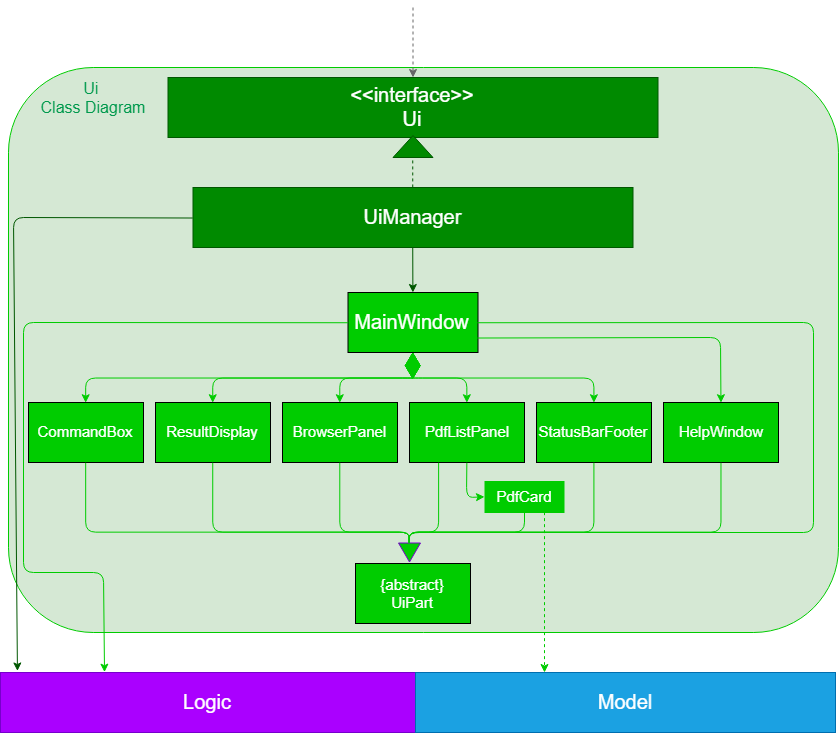

The diagram above was exported from draw.io. Its source (the exported page's mxGraphModel, read from the mxfile embedded in the PNG):
<mxGraphModel dx="869" dy="578" grid="1" gridSize="10" guides="1" tooltips="1" connect="1" arrows="1" fold="1" page="1" pageScale="1" pageWidth="850" pageHeight="1100" math="0" shadow="0">
  <root>
    <mxCell id="0" />
    <mxCell id="1" parent="0" />
    <mxCell id="Dtu0YapFWtVyh_OD23Xg-1" value="" style="rounded=1;whiteSpace=wrap;html=1;fillColor=#d5e8d4;strokeColor=#00CC00;" parent="1" vertex="1">
      <mxGeometry x="15" y="75" width="830" height="565" as="geometry" />
    </mxCell>
    <mxCell id="Dtu0YapFWtVyh_OD23Xg-2" value="&lt;font style=&quot;font-size: 16px&quot;&gt;Ui&amp;nbsp;&lt;br&gt;Class Diagram&lt;/font&gt;" style="text;html=1;strokeColor=none;fillColor=none;align=center;verticalAlign=middle;whiteSpace=wrap;rounded=0;fontColor=#00994D;" parent="1" vertex="1">
      <mxGeometry x="44.5" y="95" width="110" height="20" as="geometry" />
    </mxCell>
    <mxCell id="Dtu0YapFWtVyh_OD23Xg-7" value="&lt;font style=&quot;font-size: 20px&quot;&gt;&lt;span style=&quot;font-size: 20px&quot;&gt;&amp;lt;&amp;lt;interface&amp;gt;&amp;gt;&lt;/span&gt;&lt;font style=&quot;font-size: 20px&quot;&gt;&lt;br&gt;&lt;/font&gt;&lt;/font&gt;&lt;font style=&quot;font-size: 20px&quot;&gt;Ui&lt;/font&gt;&lt;br&gt;" style="rounded=0;whiteSpace=wrap;html=1;fontColor=#ffffff;fillColor=#008a00;strokeColor=#005700;" parent="1" vertex="1">
      <mxGeometry x="174.5" y="85" width="490" height="60" as="geometry" />
    </mxCell>
    <mxCell id="Dtu0YapFWtVyh_OD23Xg-8" value="&lt;font style=&quot;font-size: 20px&quot;&gt;UiManager&lt;/font&gt;" style="rounded=0;whiteSpace=wrap;html=1;fontColor=#ffffff;fillColor=#008a00;strokeColor=#005700;" parent="1" vertex="1">
      <mxGeometry x="199.5" y="195" width="440" height="60" as="geometry" />
    </mxCell>
    <mxCell id="Dtu0YapFWtVyh_OD23Xg-16" value="" style="endArrow=classic;html=1;dashed=1;fontColor=#9933FF;exitX=0.5;exitY=0;exitDx=0;exitDy=0;entryX=1;entryY=0.5;entryDx=0;entryDy=0;fillColor=#008a00;strokeColor=#005700;" parent="1" source="Dtu0YapFWtVyh_OD23Xg-8" target="Dtu0YapFWtVyh_OD23Xg-13" edge="1">
      <mxGeometry width="50" height="50" relative="1" as="geometry">
        <mxPoint x="419.16666666666674" y="210.33333333333337" as="sourcePoint" />
        <mxPoint x="419.5" y="165" as="targetPoint" />
      </mxGeometry>
    </mxCell>
    <mxCell id="Dtu0YapFWtVyh_OD23Xg-13" value="" style="triangle;whiteSpace=wrap;html=1;fillColor=#008a00;fontColor=#ffffff;rotation=-90;strokeColor=#005700;" parent="1" vertex="1">
      <mxGeometry x="408.5" y="134" width="22" height="40" as="geometry" />
    </mxCell>
    <mxCell id="Dtu0YapFWtVyh_OD23Xg-19" value="" style="endArrow=classic;html=1;dashed=1;fontColor=#9933FF;fillColor=#f5f5f5;strokeColor=#666666;gradientColor=#b3b3b3;" parent="1" edge="1">
      <mxGeometry width="50" height="50" relative="1" as="geometry">
        <mxPoint x="419.5" y="15" as="sourcePoint" />
        <mxPoint x="419.5" y="85" as="targetPoint" />
      </mxGeometry>
    </mxCell>
    <mxCell id="Dtu0YapFWtVyh_OD23Xg-24" value="" style="endArrow=classic;html=1;fontSize=20;fontColor=#9933FF;exitX=0;exitY=0.5;exitDx=0;exitDy=0;fillColor=#008a00;strokeColor=#005700;entryX=0.04;entryY=-0.018;entryDx=0;entryDy=0;entryPerimeter=0;" parent="1" source="Dtu0YapFWtVyh_OD23Xg-8" target="Dtu0YapFWtVyh_OD23Xg-25" edge="1">
      <mxGeometry width="50" height="50" relative="1" as="geometry">
        <mxPoint x="14.5" y="655" as="sourcePoint" />
        <mxPoint x="20" y="740" as="targetPoint" />
        <Array as="points">
          <mxPoint x="20" y="225" />
        </Array>
      </mxGeometry>
    </mxCell>
    <mxCell id="Dtu0YapFWtVyh_OD23Xg-25" value="Logic&lt;br&gt;" style="rounded=0;whiteSpace=wrap;html=1;fillColor=#aa00ff;fontSize=20;fontColor=#ffffff;strokeColor=#7700CC;" parent="1" vertex="1">
      <mxGeometry x="7" y="680" width="415" height="60" as="geometry" />
    </mxCell>
    <mxCell id="cWjmxMPUkhHZi9IKc7CV-1" value="Model&lt;br&gt;" style="rounded=0;whiteSpace=wrap;html=1;fillColor=#1ba1e2;fontSize=20;fontColor=#ffffff;strokeColor=#006EAF;" vertex="1" parent="1">
      <mxGeometry x="422" y="680" width="420" height="60" as="geometry" />
    </mxCell>
    <mxCell id="cWjmxMPUkhHZi9IKc7CV-2" value="&lt;font style=&quot;font-size: 20px&quot; color=&quot;#ffffff&quot;&gt;MainWindow&lt;/font&gt;" style="rounded=0;whiteSpace=wrap;html=1;fontColor=#00994D;fillColor=#00CC00;" vertex="1" parent="1">
      <mxGeometry x="354.5" y="300" width="130" height="60" as="geometry" />
    </mxCell>
    <mxCell id="cWjmxMPUkhHZi9IKc7CV-3" value="" style="endArrow=classic;html=1;fontColor=#00994D;exitX=0.5;exitY=1;exitDx=0;exitDy=0;fillColor=#008a00;strokeColor=#005700;" edge="1" parent="1" source="Dtu0YapFWtVyh_OD23Xg-8" target="cWjmxMPUkhHZi9IKc7CV-2">
      <mxGeometry width="50" height="50" relative="1" as="geometry">
        <mxPoint x="570" y="400" as="sourcePoint" />
        <mxPoint x="620" y="350" as="targetPoint" />
      </mxGeometry>
    </mxCell>
    <mxCell id="cWjmxMPUkhHZi9IKc7CV-7" value="&lt;font color=&quot;#ffffff&quot; style=&quot;font-size: 15px&quot;&gt;CommandBox&lt;/font&gt;" style="rounded=0;whiteSpace=wrap;html=1;fontColor=#00994D;fillColor=#00CC00;" vertex="1" parent="1">
      <mxGeometry x="35" y="410" width="115" height="60" as="geometry" />
    </mxCell>
    <mxCell id="cWjmxMPUkhHZi9IKc7CV-9" value="" style="endArrow=diamondThin;endFill=1;endSize=24;html=1;strokeColor=#00CC00;fontColor=#00994D;startArrow=classic;startFill=1;entryX=0.5;entryY=1;entryDx=0;entryDy=0;exitX=0.5;exitY=0;exitDx=0;exitDy=0;edgeStyle=orthogonalEdgeStyle;" edge="1" parent="1" source="cWjmxMPUkhHZi9IKc7CV-7" target="cWjmxMPUkhHZi9IKc7CV-2">
      <mxGeometry width="160" relative="1" as="geometry">
        <mxPoint x="280" y="550" as="sourcePoint" />
        <mxPoint x="440" y="550" as="targetPoint" />
      </mxGeometry>
    </mxCell>
    <mxCell id="cWjmxMPUkhHZi9IKc7CV-10" value="&lt;font color=&quot;#ffffff&quot; style=&quot;font-size: 15px&quot;&gt;ResultDisplay&lt;/font&gt;" style="rounded=0;whiteSpace=wrap;html=1;fontColor=#00994D;fillColor=#00CC00;" vertex="1" parent="1">
      <mxGeometry x="162" y="410" width="115" height="60" as="geometry" />
    </mxCell>
    <mxCell id="cWjmxMPUkhHZi9IKc7CV-11" value="" style="endArrow=diamondThin;endFill=1;endSize=24;html=1;strokeColor=#00CC00;fontColor=#00994D;startArrow=classic;startFill=1;entryX=0.5;entryY=1;entryDx=0;entryDy=0;exitX=0.5;exitY=0;exitDx=0;exitDy=0;edgeStyle=orthogonalEdgeStyle;" edge="1" parent="1" source="cWjmxMPUkhHZi9IKc7CV-10" target="cWjmxMPUkhHZi9IKc7CV-2">
      <mxGeometry width="160" relative="1" as="geometry">
        <mxPoint x="260.7647058823529" y="520.7352941176471" as="sourcePoint" />
        <mxPoint x="577.2352941176471" y="470.1470588235294" as="targetPoint" />
      </mxGeometry>
    </mxCell>
    <mxCell id="cWjmxMPUkhHZi9IKc7CV-12" value="&lt;font color=&quot;#ffffff&quot; style=&quot;font-size: 15px&quot;&gt;BrowserPanel&lt;/font&gt;" style="rounded=0;whiteSpace=wrap;html=1;fontColor=#00994D;fillColor=#00CC00;" vertex="1" parent="1">
      <mxGeometry x="289" y="410" width="115" height="60" as="geometry" />
    </mxCell>
    <mxCell id="cWjmxMPUkhHZi9IKc7CV-13" value="" style="endArrow=diamondThin;endFill=1;endSize=24;html=1;strokeColor=#00CC00;fontColor=#00994D;startArrow=classic;startFill=1;entryX=0.5;entryY=1;entryDx=0;entryDy=0;exitX=0.5;exitY=0;exitDx=0;exitDy=0;edgeStyle=orthogonalEdgeStyle;" edge="1" parent="1" source="cWjmxMPUkhHZi9IKc7CV-12" target="cWjmxMPUkhHZi9IKc7CV-2">
      <mxGeometry width="160" relative="1" as="geometry">
        <mxPoint x="440.1470588235295" y="495.2352941176471" as="sourcePoint" />
        <mxPoint x="610.7352941176471" y="444.6470588235294" as="targetPoint" />
      </mxGeometry>
    </mxCell>
    <mxCell id="cWjmxMPUkhHZi9IKc7CV-14" value="&lt;font color=&quot;#ffffff&quot; style=&quot;font-size: 15px&quot;&gt;PdfListPanel&lt;/font&gt;" style="rounded=0;whiteSpace=wrap;html=1;fontColor=#00994D;fillColor=#00CC00;" vertex="1" parent="1">
      <mxGeometry x="416" y="410" width="115" height="60" as="geometry" />
    </mxCell>
    <mxCell id="cWjmxMPUkhHZi9IKc7CV-15" value="" style="endArrow=diamondThin;endFill=1;endSize=24;html=1;strokeColor=#00CC00;fontColor=#00994D;startArrow=classic;startFill=1;entryX=0.5;entryY=1;entryDx=0;entryDy=0;exitX=0.5;exitY=0;exitDx=0;exitDy=0;edgeStyle=orthogonalEdgeStyle;" edge="1" parent="1" source="cWjmxMPUkhHZi9IKc7CV-14" target="cWjmxMPUkhHZi9IKc7CV-2">
      <mxGeometry width="160" relative="1" as="geometry">
        <mxPoint x="459.02941176470586" y="574.7352941176471" as="sourcePoint" />
        <mxPoint x="483.7352941176471" y="524.1470588235294" as="targetPoint" />
      </mxGeometry>
    </mxCell>
    <mxCell id="cWjmxMPUkhHZi9IKc7CV-16" value="&lt;font color=&quot;#ffffff&quot; style=&quot;font-size: 15px&quot;&gt;StatusBarFooter&lt;/font&gt;" style="rounded=0;whiteSpace=wrap;html=1;fontColor=#00994D;fillColor=#00CC00;" vertex="1" parent="1">
      <mxGeometry x="543" y="410" width="115" height="60" as="geometry" />
    </mxCell>
    <mxCell id="cWjmxMPUkhHZi9IKc7CV-17" value="&lt;font color=&quot;#ffffff&quot; style=&quot;font-size: 15px&quot;&gt;HelpWindow&lt;/font&gt;" style="rounded=0;whiteSpace=wrap;html=1;fontColor=#00994D;fillColor=#00CC00;" vertex="1" parent="1">
      <mxGeometry x="670" y="410" width="115" height="60" as="geometry" />
    </mxCell>
    <mxCell id="cWjmxMPUkhHZi9IKc7CV-18" value="" style="endArrow=diamondThin;endFill=1;endSize=24;html=1;strokeColor=#00CC00;fontColor=#00994D;startArrow=classic;startFill=1;entryX=0.5;entryY=1;entryDx=0;entryDy=0;exitX=0.5;exitY=0;exitDx=0;exitDy=0;edgeStyle=orthogonalEdgeStyle;" edge="1" parent="1" source="cWjmxMPUkhHZi9IKc7CV-16" target="cWjmxMPUkhHZi9IKc7CV-2">
      <mxGeometry width="160" relative="1" as="geometry">
        <mxPoint x="639.3529411764707" y="660.7352941176471" as="sourcePoint" />
        <mxPoint x="585.2352941176471" y="610.1470588235294" as="targetPoint" />
      </mxGeometry>
    </mxCell>
    <mxCell id="cWjmxMPUkhHZi9IKc7CV-20" value="&lt;font color=&quot;#ffffff&quot; style=&quot;font-size: 15px&quot;&gt;{abstract}&lt;br&gt;UiPart&lt;br&gt;&lt;/font&gt;" style="rounded=0;whiteSpace=wrap;html=1;fontColor=#00994D;fillColor=#00CC00;" vertex="1" parent="1">
      <mxGeometry x="362" y="571" width="115" height="60" as="geometry" />
    </mxCell>
    <mxCell id="cWjmxMPUkhHZi9IKc7CV-22" value="&lt;font color=&quot;#ffffff&quot; style=&quot;font-size: 15px&quot;&gt;PdfCard&lt;/font&gt;" style="rounded=0;whiteSpace=wrap;html=1;strokeColor=#00CC00;fillColor=#00CC00;fontColor=#00994D;" vertex="1" parent="1">
      <mxGeometry x="491.5" y="489" width="79" height="31" as="geometry" />
    </mxCell>
    <mxCell id="cWjmxMPUkhHZi9IKc7CV-23" value="" style="triangle;whiteSpace=wrap;html=1;fillColor=#00CC00;fontSize=20;fontColor=#ffffff;flipH=1;strokeColor=#7700CC;rotation=-90;" vertex="1" parent="1">
      <mxGeometry x="406.5" y="549" width="19" height="22" as="geometry" />
    </mxCell>
    <mxCell id="cWjmxMPUkhHZi9IKc7CV-24" value="" style="endArrow=none;html=1;strokeColor=#00CC00;fontColor=#00994D;exitX=0.5;exitY=1;exitDx=0;exitDy=0;entryX=1;entryY=0.5;entryDx=0;entryDy=0;edgeStyle=orthogonalEdgeStyle;" edge="1" parent="1" source="cWjmxMPUkhHZi9IKc7CV-7" target="cWjmxMPUkhHZi9IKc7CV-23">
      <mxGeometry width="50" height="50" relative="1" as="geometry">
        <mxPoint x="150" y="580" as="sourcePoint" />
        <mxPoint x="200" y="530" as="targetPoint" />
        <Array as="points">
          <mxPoint x="92" y="540" />
          <mxPoint x="416" y="540" />
        </Array>
      </mxGeometry>
    </mxCell>
    <mxCell id="cWjmxMPUkhHZi9IKc7CV-27" value="" style="endArrow=none;html=1;strokeColor=#00CC00;fontColor=#00994D;exitX=0.5;exitY=1;exitDx=0;exitDy=0;edgeStyle=orthogonalEdgeStyle;entryX=1;entryY=0.5;entryDx=0;entryDy=0;" edge="1" parent="1" source="cWjmxMPUkhHZi9IKc7CV-10" target="cWjmxMPUkhHZi9IKc7CV-23">
      <mxGeometry width="50" height="50" relative="1" as="geometry">
        <mxPoint x="102.17647058823536" y="480.2352941176471" as="sourcePoint" />
        <mxPoint x="425.7058823529412" y="560.2352941176471" as="targetPoint" />
        <Array as="points">
          <mxPoint x="219" y="540" />
          <mxPoint x="416" y="540" />
        </Array>
      </mxGeometry>
    </mxCell>
    <mxCell id="cWjmxMPUkhHZi9IKc7CV-28" value="" style="endArrow=none;html=1;strokeColor=#00CC00;fontColor=#00994D;exitX=0.5;exitY=1;exitDx=0;exitDy=0;edgeStyle=orthogonalEdgeStyle;entryX=1;entryY=0.5;entryDx=0;entryDy=0;" edge="1" parent="1" source="cWjmxMPUkhHZi9IKc7CV-12" target="cWjmxMPUkhHZi9IKc7CV-23">
      <mxGeometry width="50" height="50" relative="1" as="geometry">
        <mxPoint x="566.2352941176471" y="530.2352941176471" as="sourcePoint" />
        <mxPoint x="762.7058823529412" y="610.2352941176471" as="targetPoint" />
        <Array as="points">
          <mxPoint x="346" y="540" />
          <mxPoint x="416" y="540" />
        </Array>
      </mxGeometry>
    </mxCell>
    <mxCell id="cWjmxMPUkhHZi9IKc7CV-29" value="" style="endArrow=none;html=1;strokeColor=#00CC00;fontColor=#00994D;exitX=0.25;exitY=1;exitDx=0;exitDy=0;edgeStyle=orthogonalEdgeStyle;entryX=1;entryY=0.5;entryDx=0;entryDy=0;" edge="1" parent="1" source="cWjmxMPUkhHZi9IKc7CV-14" target="cWjmxMPUkhHZi9IKc7CV-23">
      <mxGeometry width="50" height="50" relative="1" as="geometry">
        <mxPoint x="517.6764705882354" y="550.2352941176471" as="sourcePoint" />
        <mxPoint x="910" y="730" as="targetPoint" />
        <Array as="points">
          <mxPoint x="445" y="540" />
          <mxPoint x="416" y="540" />
        </Array>
      </mxGeometry>
    </mxCell>
    <mxCell id="cWjmxMPUkhHZi9IKc7CV-30" value="" style="endArrow=none;html=1;strokeColor=#00CC00;fontColor=#00994D;exitX=0.5;exitY=1;exitDx=0;exitDy=0;edgeStyle=orthogonalEdgeStyle;entryX=1;entryY=0.5;entryDx=0;entryDy=0;" edge="1" parent="1" source="cWjmxMPUkhHZi9IKc7CV-22" target="cWjmxMPUkhHZi9IKc7CV-23">
      <mxGeometry width="50" height="50" relative="1" as="geometry">
        <mxPoint x="698.6176470588236" y="520.2352941176471" as="sourcePoint" />
        <mxPoint x="669.2058823529412" y="600.2352941176471" as="targetPoint" />
        <Array as="points">
          <mxPoint x="531" y="540" />
          <mxPoint x="416" y="540" />
        </Array>
      </mxGeometry>
    </mxCell>
    <mxCell id="cWjmxMPUkhHZi9IKc7CV-31" value="" style="endArrow=none;html=1;strokeColor=#00CC00;fontColor=#00994D;exitX=0.5;exitY=1;exitDx=0;exitDy=0;edgeStyle=orthogonalEdgeStyle;entryX=1;entryY=0.5;entryDx=0;entryDy=0;" edge="1" parent="1" source="cWjmxMPUkhHZi9IKc7CV-16" target="cWjmxMPUkhHZi9IKc7CV-23">
      <mxGeometry width="50" height="50" relative="1" as="geometry">
        <mxPoint x="664" y="570.6470588235295" as="sourcePoint" />
        <mxPoint x="548.7058823529412" y="601.2352941176471" as="targetPoint" />
        <Array as="points">
          <mxPoint x="600" y="540" />
          <mxPoint x="416" y="540" />
        </Array>
      </mxGeometry>
    </mxCell>
    <mxCell id="cWjmxMPUkhHZi9IKc7CV-33" value="" style="endArrow=classic;html=1;strokeColor=#00CC00;fontColor=#00994D;exitX=1;exitY=0.75;exitDx=0;exitDy=0;entryX=0.5;entryY=0;entryDx=0;entryDy=0;" edge="1" parent="1" source="cWjmxMPUkhHZi9IKc7CV-2" target="cWjmxMPUkhHZi9IKc7CV-17">
      <mxGeometry width="50" height="50" relative="1" as="geometry">
        <mxPoint x="730" y="300" as="sourcePoint" />
        <mxPoint x="780" y="250" as="targetPoint" />
        <Array as="points">
          <mxPoint x="727" y="345" />
        </Array>
      </mxGeometry>
    </mxCell>
    <mxCell id="cWjmxMPUkhHZi9IKc7CV-34" value="" style="endArrow=classic;html=1;strokeColor=#00CC00;fontColor=#00994D;exitX=0.5;exitY=1;exitDx=0;exitDy=0;entryX=0;entryY=0.5;entryDx=0;entryDy=0;" edge="1" parent="1" source="cWjmxMPUkhHZi9IKc7CV-14" target="cWjmxMPUkhHZi9IKc7CV-22">
      <mxGeometry width="50" height="50" relative="1" as="geometry">
        <mxPoint x="580" y="610" as="sourcePoint" />
        <mxPoint x="630" y="560" as="targetPoint" />
        <Array as="points">
          <mxPoint x="473" y="505" />
        </Array>
      </mxGeometry>
    </mxCell>
    <mxCell id="cWjmxMPUkhHZi9IKc7CV-35" value="" style="endArrow=none;html=1;strokeColor=#00CC00;fontColor=#00994D;exitX=0.5;exitY=1;exitDx=0;exitDy=0;edgeStyle=orthogonalEdgeStyle;entryX=1;entryY=0.5;entryDx=0;entryDy=0;" edge="1" parent="1" source="cWjmxMPUkhHZi9IKc7CV-17" target="cWjmxMPUkhHZi9IKc7CV-23">
      <mxGeometry width="50" height="50" relative="1" as="geometry">
        <mxPoint x="675.4117647058824" y="518.7058823529412" as="sourcePoint" />
        <mxPoint x="490.7058823529412" y="599.8823529411766" as="targetPoint" />
        <Array as="points">
          <mxPoint x="727" y="540" />
          <mxPoint x="416" y="540" />
        </Array>
      </mxGeometry>
    </mxCell>
    <mxCell id="cWjmxMPUkhHZi9IKc7CV-38" value="" style="endArrow=classic;html=1;strokeColor=#00CC00;fontColor=#00994D;exitX=0.75;exitY=1;exitDx=0;exitDy=0;dashed=1;" edge="1" parent="1" source="cWjmxMPUkhHZi9IKc7CV-22">
      <mxGeometry width="50" height="50" relative="1" as="geometry">
        <mxPoint x="650" y="620" as="sourcePoint" />
        <mxPoint x="551" y="680" as="targetPoint" />
      </mxGeometry>
    </mxCell>
    <mxCell id="cWjmxMPUkhHZi9IKc7CV-40" value="" style="endArrow=none;html=1;strokeColor=#00CC00;fontColor=#00994D;exitX=1;exitY=0.5;exitDx=0;exitDy=0;entryX=1;entryY=0.5;entryDx=0;entryDy=0;" edge="1" parent="1" source="cWjmxMPUkhHZi9IKc7CV-23" target="cWjmxMPUkhHZi9IKc7CV-2">
      <mxGeometry width="50" height="50" relative="1" as="geometry">
        <mxPoint x="700" y="330" as="sourcePoint" />
        <mxPoint x="750" y="280" as="targetPoint" />
        <Array as="points">
          <mxPoint x="416" y="540" />
          <mxPoint x="820" y="540" />
          <mxPoint x="820" y="330" />
        </Array>
      </mxGeometry>
    </mxCell>
    <mxCell id="cWjmxMPUkhHZi9IKc7CV-41" value="" style="endArrow=classic;html=1;strokeColor=#00CC00;fontColor=#00994D;exitX=0;exitY=0.5;exitDx=0;exitDy=0;entryX=0.25;entryY=0;entryDx=0;entryDy=0;" edge="1" parent="1" source="cWjmxMPUkhHZi9IKc7CV-2" target="Dtu0YapFWtVyh_OD23Xg-25">
      <mxGeometry width="50" height="50" relative="1" as="geometry">
        <mxPoint x="190" y="350" as="sourcePoint" />
        <mxPoint x="30" y="673" as="targetPoint" />
        <Array as="points">
          <mxPoint x="30" y="330" />
          <mxPoint x="30" y="580" />
          <mxPoint x="110" y="580" />
        </Array>
      </mxGeometry>
    </mxCell>
  </root>
</mxGraphModel>